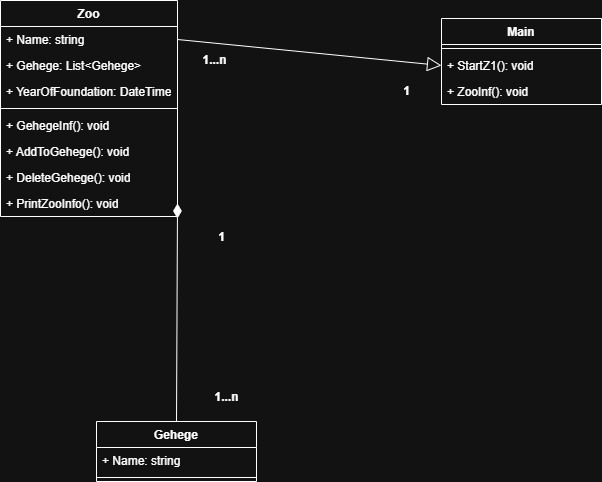

The diagram above was exported from draw.io. Its source (the exported page's mxGraphModel, read from the mxfile embedded in the PNG):
<mxGraphModel dx="1672" dy="1116" grid="1" gridSize="1" guides="1" tooltips="1" connect="1" arrows="1" fold="1" page="1" pageScale="1" pageWidth="827" pageHeight="1169" math="0" shadow="0">
  <root>
    <mxCell id="0" />
    <mxCell id="1" parent="0" />
    <mxCell id="xBisVd7OQaJvbb6n_ROe-1" parent="1" style="swimlane;fontStyle=1;align=center;verticalAlign=top;childLayout=stackLayout;horizontal=1;startSize=26;horizontalStack=0;resizeParent=1;resizeParentMax=0;resizeLast=0;collapsible=1;marginBottom=0;whiteSpace=wrap;html=1;" value="Main" vertex="1">
      <mxGeometry height="86" width="160" x="606" y="23" as="geometry" />
    </mxCell>
    <mxCell id="xBisVd7OQaJvbb6n_ROe-3" parent="xBisVd7OQaJvbb6n_ROe-1" style="line;strokeWidth=1;fillColor=none;align=left;verticalAlign=middle;spacingTop=-1;spacingLeft=3;spacingRight=3;rotatable=0;labelPosition=right;points=[];portConstraint=eastwest;strokeColor=inherit;" value="" vertex="1">
      <mxGeometry height="8" width="160" y="26" as="geometry" />
    </mxCell>
    <mxCell id="xBisVd7OQaJvbb6n_ROe-4" parent="xBisVd7OQaJvbb6n_ROe-1" style="text;strokeColor=none;fillColor=none;align=left;verticalAlign=top;spacingLeft=4;spacingRight=4;overflow=hidden;rotatable=0;points=[[0,0.5],[1,0.5]];portConstraint=eastwest;whiteSpace=wrap;html=1;" value="+ StartZ1(): void" vertex="1">
      <mxGeometry height="26" width="160" y="34" as="geometry" />
    </mxCell>
    <mxCell id="xBisVd7OQaJvbb6n_ROe-6" parent="xBisVd7OQaJvbb6n_ROe-1" style="text;strokeColor=none;fillColor=none;align=left;verticalAlign=top;spacingLeft=4;spacingRight=4;overflow=hidden;rotatable=0;points=[[0,0.5],[1,0.5]];portConstraint=eastwest;whiteSpace=wrap;html=1;" value="+ ZooInf(): void" vertex="1">
      <mxGeometry height="26" width="160" y="60" as="geometry" />
    </mxCell>
    <mxCell id="xBisVd7OQaJvbb6n_ROe-7" parent="1" style="swimlane;fontStyle=1;align=center;verticalAlign=top;childLayout=stackLayout;horizontal=1;startSize=26;horizontalStack=0;resizeParent=1;resizeParentMax=0;resizeLast=0;collapsible=1;marginBottom=0;whiteSpace=wrap;html=1;" value="Zoo" vertex="1">
      <mxGeometry height="216" width="177" x="165" y="5" as="geometry" />
    </mxCell>
    <mxCell id="xBisVd7OQaJvbb6n_ROe-8" parent="xBisVd7OQaJvbb6n_ROe-7" style="text;strokeColor=none;fillColor=none;align=left;verticalAlign=top;spacingLeft=4;spacingRight=4;overflow=hidden;rotatable=0;points=[[0,0.5],[1,0.5]];portConstraint=eastwest;whiteSpace=wrap;html=1;" value="+ Name: string" vertex="1">
      <mxGeometry height="26" width="177" y="26" as="geometry" />
    </mxCell>
    <mxCell id="xBisVd7OQaJvbb6n_ROe-25" parent="xBisVd7OQaJvbb6n_ROe-7" style="text;strokeColor=none;fillColor=none;align=left;verticalAlign=top;spacingLeft=4;spacingRight=4;overflow=hidden;rotatable=0;points=[[0,0.5],[1,0.5]];portConstraint=eastwest;whiteSpace=wrap;html=1;" value="+ Gehege: List&amp;lt;Gehege&amp;gt;" vertex="1">
      <mxGeometry height="26" width="177" y="52" as="geometry" />
    </mxCell>
    <mxCell id="xBisVd7OQaJvbb6n_ROe-11" parent="xBisVd7OQaJvbb6n_ROe-7" style="text;strokeColor=none;fillColor=none;align=left;verticalAlign=top;spacingLeft=4;spacingRight=4;overflow=hidden;rotatable=0;points=[[0,0.5],[1,0.5]];portConstraint=eastwest;whiteSpace=wrap;html=1;" value="+ YearOfFoundation: DateTime" vertex="1">
      <mxGeometry height="26" width="177" y="78" as="geometry" />
    </mxCell>
    <mxCell id="xBisVd7OQaJvbb6n_ROe-9" parent="xBisVd7OQaJvbb6n_ROe-7" style="line;strokeWidth=1;fillColor=none;align=left;verticalAlign=middle;spacingTop=-1;spacingLeft=3;spacingRight=3;rotatable=0;labelPosition=right;points=[];portConstraint=eastwest;strokeColor=inherit;" value="" vertex="1">
      <mxGeometry height="8" width="177" y="104" as="geometry" />
    </mxCell>
    <mxCell id="xBisVd7OQaJvbb6n_ROe-26" parent="xBisVd7OQaJvbb6n_ROe-7" style="text;strokeColor=none;fillColor=none;align=left;verticalAlign=top;spacingLeft=4;spacingRight=4;overflow=hidden;rotatable=0;points=[[0,0.5],[1,0.5]];portConstraint=eastwest;whiteSpace=wrap;html=1;" value="+ GehegeInf(): void" vertex="1">
      <mxGeometry height="26" width="177" y="112" as="geometry" />
    </mxCell>
    <mxCell id="xBisVd7OQaJvbb6n_ROe-29" parent="xBisVd7OQaJvbb6n_ROe-7" style="text;strokeColor=none;fillColor=none;align=left;verticalAlign=top;spacingLeft=4;spacingRight=4;overflow=hidden;rotatable=0;points=[[0,0.5],[1,0.5]];portConstraint=eastwest;whiteSpace=wrap;html=1;" value="+ AddToGehege(): void" vertex="1">
      <mxGeometry height="26" width="177" y="138" as="geometry" />
    </mxCell>
    <mxCell id="xBisVd7OQaJvbb6n_ROe-30" parent="xBisVd7OQaJvbb6n_ROe-7" style="text;strokeColor=none;fillColor=none;align=left;verticalAlign=top;spacingLeft=4;spacingRight=4;overflow=hidden;rotatable=0;points=[[0,0.5],[1,0.5]];portConstraint=eastwest;whiteSpace=wrap;html=1;" value="+ DeleteGehege(): void" vertex="1">
      <mxGeometry height="26" width="177" y="164" as="geometry" />
    </mxCell>
    <mxCell id="xBisVd7OQaJvbb6n_ROe-31" parent="xBisVd7OQaJvbb6n_ROe-7" style="text;strokeColor=none;fillColor=none;align=left;verticalAlign=top;spacingLeft=4;spacingRight=4;overflow=hidden;rotatable=0;points=[[0,0.5],[1,0.5]];portConstraint=eastwest;whiteSpace=wrap;html=1;" value="+ PrintZooInfo(): void" vertex="1">
      <mxGeometry height="26" width="177" y="190" as="geometry" />
    </mxCell>
    <mxCell id="xBisVd7OQaJvbb6n_ROe-12" parent="1" style="swimlane;fontStyle=1;align=center;verticalAlign=top;childLayout=stackLayout;horizontal=1;startSize=26;horizontalStack=0;resizeParent=1;resizeParentMax=0;resizeLast=0;collapsible=1;marginBottom=0;whiteSpace=wrap;html=1;" value="Gehege" vertex="1">
      <mxGeometry height="60" width="160" x="261" y="426" as="geometry" />
    </mxCell>
    <mxCell id="xBisVd7OQaJvbb6n_ROe-13" parent="xBisVd7OQaJvbb6n_ROe-12" style="text;strokeColor=none;fillColor=none;align=left;verticalAlign=top;spacingLeft=4;spacingRight=4;overflow=hidden;rotatable=0;points=[[0,0.5],[1,0.5]];portConstraint=eastwest;whiteSpace=wrap;html=1;" value="+ Name: string" vertex="1">
      <mxGeometry height="26" width="160" y="26" as="geometry" />
    </mxCell>
    <mxCell id="xBisVd7OQaJvbb6n_ROe-14" parent="xBisVd7OQaJvbb6n_ROe-12" style="line;strokeWidth=1;fillColor=none;align=left;verticalAlign=middle;spacingTop=-1;spacingLeft=3;spacingRight=3;rotatable=0;labelPosition=right;points=[];portConstraint=eastwest;strokeColor=inherit;" value="" vertex="1">
      <mxGeometry height="8" width="160" y="52" as="geometry" />
    </mxCell>
    <mxCell id="xBisVd7OQaJvbb6n_ROe-19" edge="1" parent="1" source="xBisVd7OQaJvbb6n_ROe-12" style="endArrow=diamondThin;endFill=1;endSize=12;html=1;rounded=0;exitX=0.5;exitY=0;exitDx=0;exitDy=0;entryX=1;entryY=0.5;entryDx=0;entryDy=0;" target="xBisVd7OQaJvbb6n_ROe-31" value="">
      <mxGeometry relative="1" width="160" as="geometry">
        <mxPoint x="367" y="432" as="sourcePoint" />
        <mxPoint x="494.951" y="206" as="targetPoint" />
      </mxGeometry>
    </mxCell>
    <mxCell id="xBisVd7OQaJvbb6n_ROe-20" parent="1" style="text;align=center;fontStyle=1;verticalAlign=middle;spacingLeft=3;spacingRight=3;strokeColor=none;rotatable=0;points=[[0,0.5],[1,0.5]];portConstraint=eastwest;html=1;" value="1...n" vertex="1">
      <mxGeometry height="26" width="80" x="351" y="389" as="geometry" />
    </mxCell>
    <mxCell id="xBisVd7OQaJvbb6n_ROe-21" parent="1" style="text;align=center;fontStyle=1;verticalAlign=middle;spacingLeft=3;spacingRight=3;strokeColor=none;rotatable=0;points=[[0,0.5],[1,0.5]];portConstraint=eastwest;html=1;" value="1" vertex="1">
      <mxGeometry height="26" width="80" x="346" y="229" as="geometry" />
    </mxCell>
    <mxCell id="xBisVd7OQaJvbb6n_ROe-22" edge="1" parent="1" source="xBisVd7OQaJvbb6n_ROe-8" style="endArrow=block;endFill=0;endSize=12;html=1;rounded=0;exitX=1;exitY=0.5;exitDx=0;exitDy=0;entryX=0;entryY=0.5;entryDx=0;entryDy=0;" target="xBisVd7OQaJvbb6n_ROe-4" value="">
      <mxGeometry relative="1" width="160" as="geometry">
        <mxPoint x="747" y="570" as="sourcePoint" />
        <mxPoint x="907" y="570" as="targetPoint" />
      </mxGeometry>
    </mxCell>
    <mxCell id="xBisVd7OQaJvbb6n_ROe-23" parent="1" style="text;align=center;fontStyle=1;verticalAlign=middle;spacingLeft=3;spacingRight=3;strokeColor=none;rotatable=0;points=[[0,0.5],[1,0.5]];portConstraint=eastwest;html=1;" value="1...n" vertex="1">
      <mxGeometry height="26" width="80" x="339" y="52" as="geometry" />
    </mxCell>
    <mxCell id="xBisVd7OQaJvbb6n_ROe-24" parent="1" style="text;align=center;fontStyle=1;verticalAlign=middle;spacingLeft=3;spacingRight=3;strokeColor=none;rotatable=0;points=[[0,0.5],[1,0.5]];portConstraint=eastwest;html=1;" value="1" vertex="1">
      <mxGeometry height="26" width="80" x="531" y="83" as="geometry" />
    </mxCell>
  </root>
</mxGraphModel>